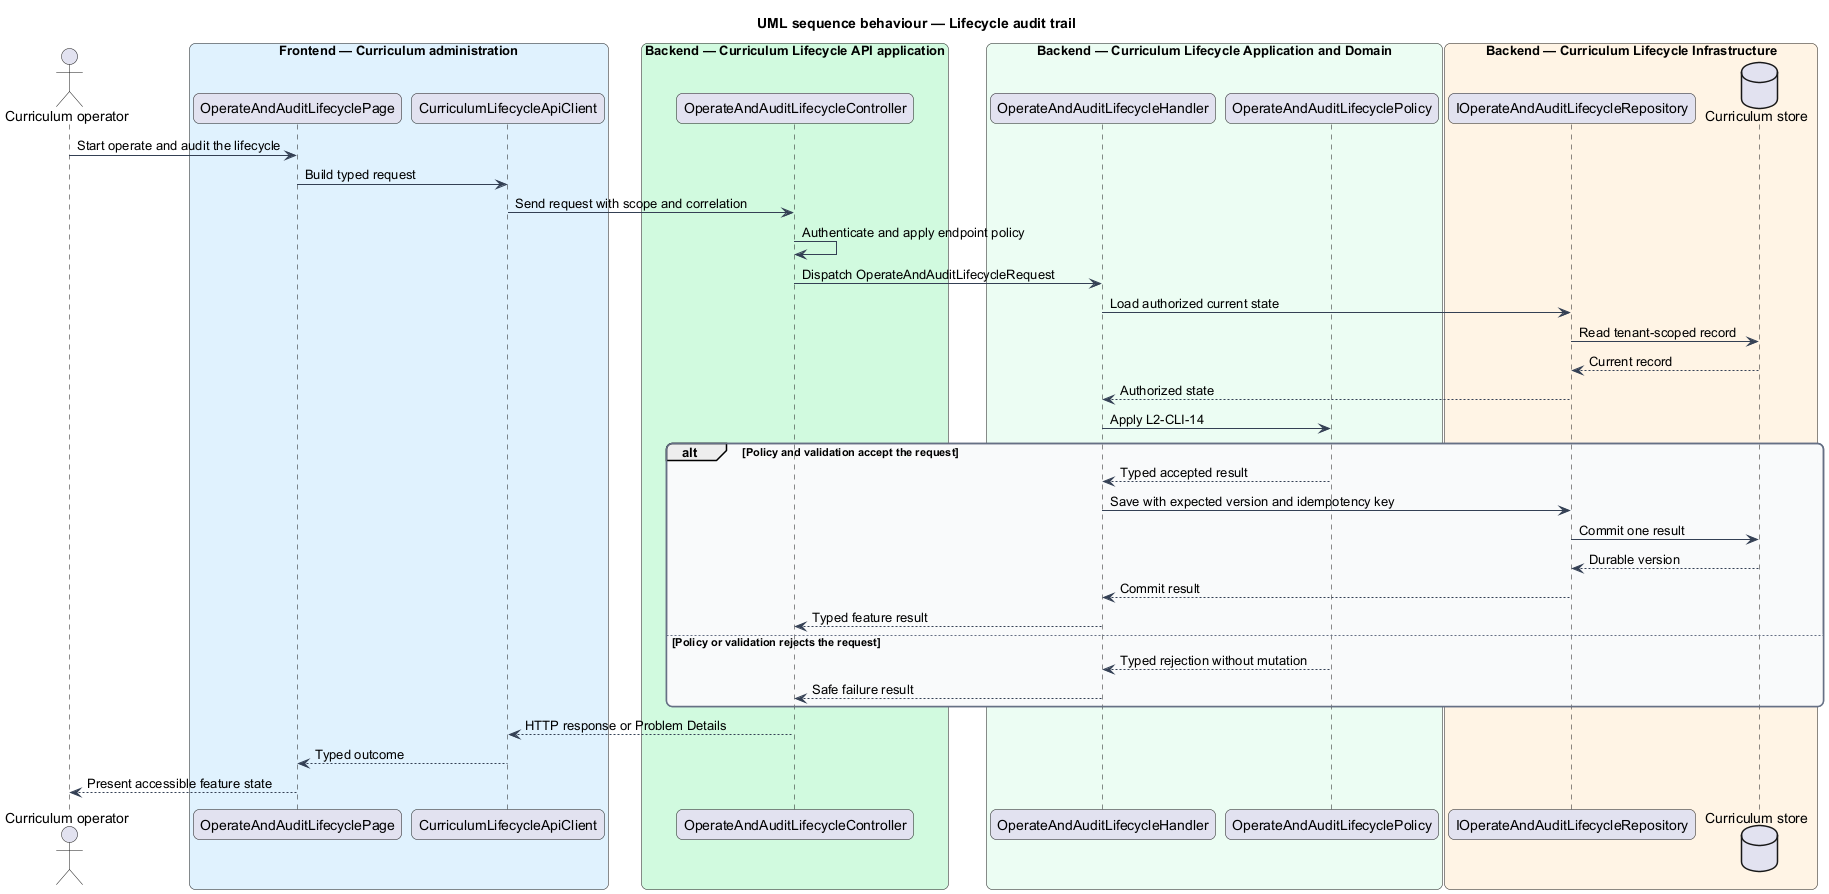

The diagram above was rendered by PlantUML. Its source (embedded in the PNG):
@startuml
title UML sequence behaviour — Lifecycle audit trail
skinparam backgroundColor #FFFFFF
skinparam shadowing false
skinparam roundcorner 12
skinparam defaultFontName Arial
skinparam ArrowColor #344054
skinparam rectangle {
  BorderColor #344054
  FontColor #101828
}
skinparam package {
  BorderColor #667085
  FontColor #101828
  BackgroundColor #F9FAFB
}
actor "Curriculum operator" as actor
box "Frontend — Curriculum administration" #E0F2FE
  participant "OperateAndAuditLifecyclePage" as entry
  participant "CurriculumLifecycleApiClient" as client
end box
box "Backend — Curriculum Lifecycle API application" #D1FADF
  participant "OperateAndAuditLifecycleController" as controller
end box
box "Backend — Curriculum Lifecycle Application and Domain" #ECFDF3
  participant "OperateAndAuditLifecycleHandler" as handler
  participant "OperateAndAuditLifecyclePolicy" as policy
end box
box "Backend — Curriculum Lifecycle Infrastructure" #FFF4E5
  participant "IOperateAndAuditLifecycleRepository" as repository
  database "Curriculum store" as store
end box
actor -> entry : Start operate and audit the lifecycle
entry -> client : Build typed request
client -> controller : Send request with scope and correlation
controller -> controller : Authenticate and apply endpoint policy
controller -> handler : Dispatch OperateAndAuditLifecycleRequest
handler -> repository : Load authorized current state
repository -> store : Read tenant-scoped record
store --> repository : Current record
repository --> handler : Authorized state
handler -> policy : Apply L2-CLI-14
alt Policy and validation accept the request
  policy --> handler : Typed accepted result
  handler -> repository : Save with expected version and idempotency key
  repository -> store : Commit one result
  store --> repository : Durable version
  repository --> handler : Commit result
  handler --> controller : Typed feature result
else Policy or validation rejects the request
  policy --> handler : Typed rejection without mutation
  handler --> controller : Safe failure result
end
controller --> client : HTTP response or Problem Details
client --> entry : Typed outcome
entry --> actor : Present accessible feature state
@enduml